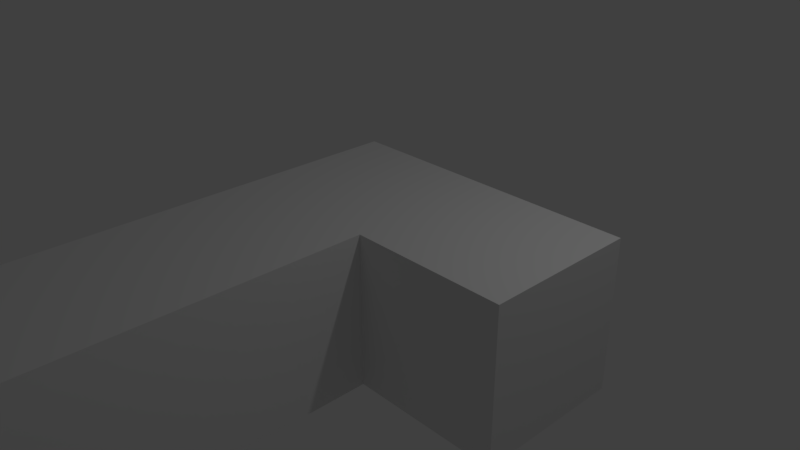 # Source: 5L.blend  (saved by Blender 2.79.0; exported with 4.5.12 LTS)
import bpy
from mathutils import Matrix  # noqa: F401  (used for matrix-valued properties, if any)

bpy.ops.wm.read_factory_settings(use_empty=True)
scene = bpy.context.scene
scene.name = 'Scene'

# ---- collections
col_collection_1 = bpy.data.collections.new('Collection 1'); scene.collection.children.link(col_collection_1)

# ---- materials (node trees are filled in below, after node groups)
mat_material = bpy.data.materials.new('Material')
mat_material.alpha_threshold = 0.0
mat_material.use_transparent_shadow = False
mat_material.roughness = 0.5
mat_material.line_color = (0.0, 0.0, 0.0, 1.0)

# ---- material node trees

# ---- world
world_world = bpy.data.worlds.new('World'); scene.world = world_world
world_world.color = (0.05088, 0.05088, 0.05088)
world_world.use_sun_shadow = False
world_world.sun_shadow_jitter_overblur = 0.0
world_world.cycles.sampling_method = 'MANUAL'

# ---- cameras
cam_camera = bpy.data.cameras.new('Camera')
cam_camera.clip_end = 100.0
cam_camera.lens = 35.0
cam_camera.sensor_width = 32.0
cam_camera.sensor_height = 18.0
cam_camera.ortho_scale = 7.314
cam_camera.dof.focus_distance = 0.0
cam_camera.dof.aperture_fstop = 128.0

# ---- lights
light_lamp = bpy.data.lights.new('Lamp', 'POINT')
light_lamp.transmission_factor = 0.0
light_lamp.cutoff_distance = 30.0
light_lamp.energy = 100.0
light_lamp.shadow_buffer_clip_start = 1.001
light_lamp.shadow_soft_size = 0.1
light_lamp.shadow_maximum_resolution = 0.006
light_lamp.use_absolute_resolution = True

# ---- meshes
me_cube = bpy.data.meshes.new('Cube')
me_cube.from_pydata([(1.0, 1.0, -1.0), (1.0, -1.0, -1.0), (-1.0, -1.0, -1.0), (-1.0, 1.0, -1.0), (1.0, 1.0, 1.0), (1.0, -1.0, 1.0), (-1.0, -1.0, 1.0), (-1.0, 1.0, 1.0), (3.0, 1.0, -1.0), (3.0, -1.0, -1.0), (3.0, 1.0, 1.0), (3.0, -1.0, 1.0), (1.0, -7.0, -1.0), (-1.0, -7.0, -1.0), (1.0, -7.0, 1.0), (-1.0, -7.0, 1.0)], [], [(0, 1, 2, 3), (4, 7, 6, 5), (5, 1, 9, 11), (6, 2, 13, 15), (2, 6, 7, 3), (4, 0, 3, 7), (8, 10, 11, 9), (0, 4, 10, 8), (1, 0, 8, 9), (4, 5, 11, 10), (12, 14, 15, 13), (1, 5, 14, 12), (2, 1, 12, 13), (5, 6, 15, 14)])
me_cube.materials.append(mat_material)
me_cube.use_remesh_preserve_volume = False
me_cube.use_remesh_preserve_attributes = False
me_cube.use_mirror_vertex_groups = False
me_cube.update()

# ---- objects
ob_5l = bpy.data.objects.new('5L', me_cube)
ob_lamp = bpy.data.objects.new('Lamp', light_lamp)
ob_camera = bpy.data.objects.new('Camera', cam_camera)

# ---- transforms, parenting, visibility, modifiers, constraints
ob_5l.location = (0.0, 0.0, 0.0)
ob_5l.lock_rotations_4d = False
ob_5l.empty_display_type = 'ARROWS'
ob_5l.lineart.crease_threshold = 0.0
ob_lamp.location = (4.076, 1.005, 5.904)
ob_lamp.rotation_euler = (0.6503, 0.05522, 1.866)
ob_lamp.lock_rotations_4d = False
ob_lamp.empty_display_type = 'ARROWS'
ob_lamp.color = (0.0, 0.0, 0.0, 0.0)
ob_lamp.lineart.crease_threshold = 0.0
ob_camera.location = (7.481, -6.508, 5.344)
ob_camera.rotation_euler = (1.109, 0.0, 0.8149)
ob_camera.lock_rotations_4d = False
ob_camera.empty_display_type = 'ARROWS'
ob_camera.color = (0.0, 0.0, 0.0, 0.0)
ob_camera.display_type = 'WIRE'
ob_camera.lineart.crease_threshold = 0.0

# ---- collection membership
col_collection_1.objects.link(ob_5l)
col_collection_1.objects.link(ob_lamp)
col_collection_1.objects.link(ob_camera)

# ---- scene / render settings (as saved in the file)
scene.camera = ob_camera
scene.frame_start = 1; scene.frame_end = 250; scene.frame_set(1)
scene.render.engine = 'BLENDER_EEVEE_NEXT'
scene.render.resolution_percentage = 50
scene.render.dither_intensity = 0.0
scene.cycles.use_denoising = False
scene.cycles.samples = 128
scene.cycles.sampling_pattern = 'TABULATED_SOBOL'
scene.cycles.use_adaptive_sampling = False
scene.cycles.use_light_tree = False
scene.cycles.blur_glossy = 0.0
scene.cycles.sample_clamp_indirect = 0.0
scene.view_settings.view_transform = 'Standard'
bpy.context.view_layer.update()
